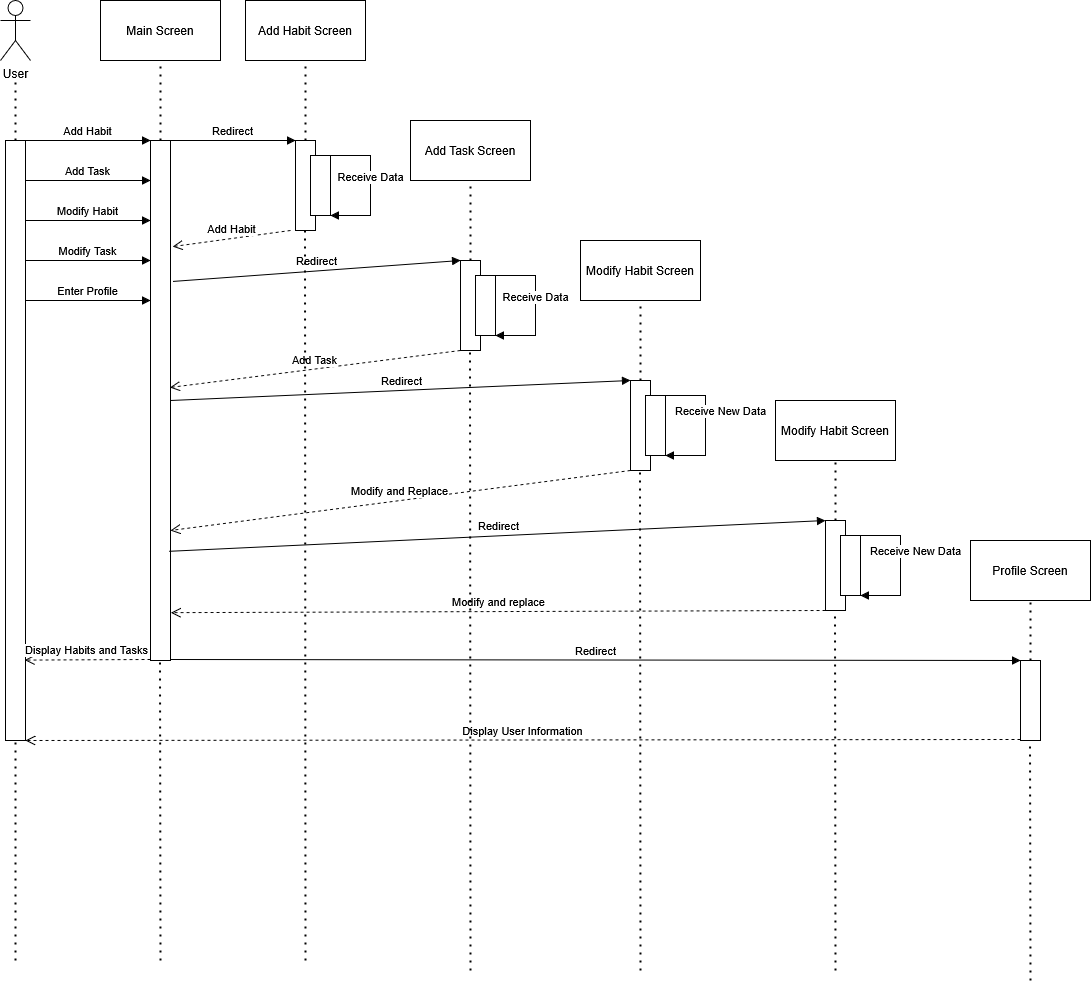

The diagram above was exported from draw.io. Its source (the exported page's mxGraphModel, read from the mxfile embedded in the PNG):
<mxGraphModel dx="1895" dy="1024" grid="1" gridSize="10" guides="1" tooltips="1" connect="1" arrows="1" fold="1" page="1" pageScale="1" pageWidth="1920" pageHeight="1200" math="0" shadow="0">
  <root>
    <mxCell id="0" />
    <mxCell id="1" parent="0" />
    <mxCell id="6ioV_nitiqfzYIuj_itE-2" value="&lt;div&gt;User&lt;/div&gt;&lt;div&gt;&lt;br&gt;&lt;/div&gt;" style="shape=umlActor;verticalLabelPosition=bottom;verticalAlign=top;html=1;" vertex="1" parent="1">
      <mxGeometry x="60" y="60" width="30" height="60" as="geometry" />
    </mxCell>
    <mxCell id="6ioV_nitiqfzYIuj_itE-3" value="" style="endArrow=none;dashed=1;html=1;dashPattern=1 3;strokeWidth=2;rounded=0;" edge="1" parent="1">
      <mxGeometry width="50" height="50" relative="1" as="geometry">
        <mxPoint x="75" y="200" as="sourcePoint" />
        <mxPoint x="75" y="140" as="targetPoint" />
      </mxGeometry>
    </mxCell>
    <mxCell id="6ioV_nitiqfzYIuj_itE-4" value="" style="rounded=0;whiteSpace=wrap;html=1;" vertex="1" parent="1">
      <mxGeometry x="65" y="200" width="20" height="600" as="geometry" />
    </mxCell>
    <mxCell id="6ioV_nitiqfzYIuj_itE-6" value="Main Screen" style="rounded=0;whiteSpace=wrap;html=1;" vertex="1" parent="1">
      <mxGeometry x="160" y="60" width="120" height="60" as="geometry" />
    </mxCell>
    <mxCell id="6ioV_nitiqfzYIuj_itE-7" value="" style="endArrow=none;dashed=1;html=1;dashPattern=1 3;strokeWidth=2;rounded=0;entryX=0.5;entryY=1;entryDx=0;entryDy=0;" edge="1" parent="1" target="6ioV_nitiqfzYIuj_itE-6">
      <mxGeometry width="50" height="50" relative="1" as="geometry">
        <mxPoint x="220" y="200" as="sourcePoint" />
        <mxPoint x="450" y="270" as="targetPoint" />
      </mxGeometry>
    </mxCell>
    <mxCell id="6ioV_nitiqfzYIuj_itE-8" value="" style="rounded=0;whiteSpace=wrap;html=1;" vertex="1" parent="1">
      <mxGeometry x="210" y="200" width="20" height="520" as="geometry" />
    </mxCell>
    <mxCell id="6ioV_nitiqfzYIuj_itE-9" value="Add Habit" style="html=1;verticalAlign=bottom;endArrow=block;curved=0;rounded=0;entryX=0;entryY=0;entryDx=0;entryDy=0;" edge="1" parent="1" target="6ioV_nitiqfzYIuj_itE-8">
      <mxGeometry width="80" relative="1" as="geometry">
        <mxPoint x="85" y="200" as="sourcePoint" />
        <mxPoint x="165" y="200" as="targetPoint" />
        <Array as="points">
          <mxPoint x="125" y="200" />
        </Array>
      </mxGeometry>
    </mxCell>
    <mxCell id="6ioV_nitiqfzYIuj_itE-16" value="Add Task" style="html=1;verticalAlign=bottom;endArrow=block;curved=0;rounded=0;entryX=0;entryY=0;entryDx=0;entryDy=0;" edge="1" parent="1">
      <mxGeometry width="80" relative="1" as="geometry">
        <mxPoint x="85" y="240" as="sourcePoint" />
        <mxPoint x="210" y="240" as="targetPoint" />
        <Array as="points">
          <mxPoint x="125" y="240" />
        </Array>
      </mxGeometry>
    </mxCell>
    <mxCell id="6ioV_nitiqfzYIuj_itE-17" value="Modify Habit" style="html=1;verticalAlign=bottom;endArrow=block;curved=0;rounded=0;entryX=0;entryY=0;entryDx=0;entryDy=0;" edge="1" parent="1">
      <mxGeometry width="80" relative="1" as="geometry">
        <mxPoint x="85" y="280" as="sourcePoint" />
        <mxPoint x="210" y="280" as="targetPoint" />
        <Array as="points">
          <mxPoint x="125" y="280" />
        </Array>
      </mxGeometry>
    </mxCell>
    <mxCell id="6ioV_nitiqfzYIuj_itE-18" value="Modify Task" style="html=1;verticalAlign=bottom;endArrow=block;curved=0;rounded=0;entryX=0;entryY=0;entryDx=0;entryDy=0;" edge="1" parent="1">
      <mxGeometry width="80" relative="1" as="geometry">
        <mxPoint x="85" y="320" as="sourcePoint" />
        <mxPoint x="210" y="320" as="targetPoint" />
        <Array as="points">
          <mxPoint x="125" y="320" />
        </Array>
      </mxGeometry>
    </mxCell>
    <mxCell id="6ioV_nitiqfzYIuj_itE-19" value="Enter Profile" style="html=1;verticalAlign=bottom;endArrow=block;curved=0;rounded=0;entryX=0;entryY=0;entryDx=0;entryDy=0;" edge="1" parent="1">
      <mxGeometry width="80" relative="1" as="geometry">
        <mxPoint x="85" y="360" as="sourcePoint" />
        <mxPoint x="210" y="360" as="targetPoint" />
        <Array as="points">
          <mxPoint x="125" y="360" />
        </Array>
      </mxGeometry>
    </mxCell>
    <mxCell id="6ioV_nitiqfzYIuj_itE-20" value="Add Habit Screen" style="rounded=0;whiteSpace=wrap;html=1;" vertex="1" parent="1">
      <mxGeometry x="305" y="60" width="120" height="60" as="geometry" />
    </mxCell>
    <mxCell id="6ioV_nitiqfzYIuj_itE-21" value="" style="endArrow=none;dashed=1;html=1;dashPattern=1 3;strokeWidth=2;rounded=0;entryX=0.5;entryY=1;entryDx=0;entryDy=0;" edge="1" target="6ioV_nitiqfzYIuj_itE-20" parent="1">
      <mxGeometry width="50" height="50" relative="1" as="geometry">
        <mxPoint x="365" y="200" as="sourcePoint" />
        <mxPoint x="595" y="270" as="targetPoint" />
      </mxGeometry>
    </mxCell>
    <mxCell id="6ioV_nitiqfzYIuj_itE-22" value="" style="rounded=0;whiteSpace=wrap;html=1;" vertex="1" parent="1">
      <mxGeometry x="355" y="200" width="20" height="90" as="geometry" />
    </mxCell>
    <mxCell id="6ioV_nitiqfzYIuj_itE-23" value="Redirect" style="html=1;verticalAlign=bottom;endArrow=block;curved=0;rounded=0;entryX=0;entryY=0;entryDx=0;entryDy=0;exitX=1;exitY=0;exitDx=0;exitDy=0;" edge="1" parent="1" source="6ioV_nitiqfzYIuj_itE-8" target="6ioV_nitiqfzYIuj_itE-22">
      <mxGeometry width="80" relative="1" as="geometry">
        <mxPoint x="250" y="210" as="sourcePoint" />
        <mxPoint x="310" y="200" as="targetPoint" />
      </mxGeometry>
    </mxCell>
    <mxCell id="6ioV_nitiqfzYIuj_itE-24" value="" style="rounded=0;whiteSpace=wrap;html=1;" vertex="1" parent="1">
      <mxGeometry x="370" y="215" width="20" height="60" as="geometry" />
    </mxCell>
    <mxCell id="6ioV_nitiqfzYIuj_itE-25" value="Receive Data" style="html=1;verticalAlign=bottom;endArrow=block;curved=0;rounded=0;entryX=1;entryY=1;entryDx=0;entryDy=0;" edge="1" parent="1" target="6ioV_nitiqfzYIuj_itE-24">
      <mxGeometry width="80" relative="1" as="geometry">
        <mxPoint x="390" y="215" as="sourcePoint" />
        <mxPoint x="430" y="270" as="targetPoint" />
        <Array as="points">
          <mxPoint x="430" y="215" />
          <mxPoint x="430" y="275" />
        </Array>
      </mxGeometry>
    </mxCell>
    <mxCell id="6ioV_nitiqfzYIuj_itE-26" value="Add Habit" style="html=1;verticalAlign=bottom;endArrow=open;dashed=1;endSize=8;curved=0;rounded=0;entryX=1.11;entryY=0.204;entryDx=0;entryDy=0;entryPerimeter=0;" edge="1" parent="1" target="6ioV_nitiqfzYIuj_itE-8">
      <mxGeometry relative="1" as="geometry">
        <mxPoint x="350" y="290" as="sourcePoint" />
        <mxPoint x="270" y="290" as="targetPoint" />
      </mxGeometry>
    </mxCell>
    <mxCell id="6ioV_nitiqfzYIuj_itE-27" value="Add Task Screen" style="rounded=0;whiteSpace=wrap;html=1;" vertex="1" parent="1">
      <mxGeometry x="470" y="180" width="120" height="60" as="geometry" />
    </mxCell>
    <mxCell id="6ioV_nitiqfzYIuj_itE-28" value="" style="endArrow=none;dashed=1;html=1;dashPattern=1 3;strokeWidth=2;rounded=0;entryX=0.5;entryY=1;entryDx=0;entryDy=0;" edge="1" target="6ioV_nitiqfzYIuj_itE-27" parent="1">
      <mxGeometry width="50" height="50" relative="1" as="geometry">
        <mxPoint x="530" y="320" as="sourcePoint" />
        <mxPoint x="760" y="390" as="targetPoint" />
      </mxGeometry>
    </mxCell>
    <mxCell id="6ioV_nitiqfzYIuj_itE-29" value="" style="rounded=0;whiteSpace=wrap;html=1;" vertex="1" parent="1">
      <mxGeometry x="520" y="320" width="20" height="90" as="geometry" />
    </mxCell>
    <mxCell id="6ioV_nitiqfzYIuj_itE-30" value="" style="rounded=0;whiteSpace=wrap;html=1;" vertex="1" parent="1">
      <mxGeometry x="535" y="335" width="20" height="60" as="geometry" />
    </mxCell>
    <mxCell id="6ioV_nitiqfzYIuj_itE-31" value="Receive Data" style="html=1;verticalAlign=bottom;endArrow=block;curved=0;rounded=0;entryX=1;entryY=1;entryDx=0;entryDy=0;" edge="1" target="6ioV_nitiqfzYIuj_itE-30" parent="1">
      <mxGeometry width="80" relative="1" as="geometry">
        <mxPoint x="555" y="335" as="sourcePoint" />
        <mxPoint x="595" y="390" as="targetPoint" />
        <Array as="points">
          <mxPoint x="595" y="335" />
          <mxPoint x="595" y="395" />
        </Array>
      </mxGeometry>
    </mxCell>
    <mxCell id="6ioV_nitiqfzYIuj_itE-32" value="Redirect" style="html=1;verticalAlign=bottom;endArrow=block;curved=0;rounded=0;exitX=1.13;exitY=0.271;exitDx=0;exitDy=0;exitPerimeter=0;" edge="1" parent="1" source="6ioV_nitiqfzYIuj_itE-8">
      <mxGeometry width="80" relative="1" as="geometry">
        <mxPoint x="440" y="320" as="sourcePoint" />
        <mxPoint x="520" y="320" as="targetPoint" />
      </mxGeometry>
    </mxCell>
    <mxCell id="6ioV_nitiqfzYIuj_itE-33" value="Add Task" style="html=1;verticalAlign=bottom;endArrow=open;dashed=1;endSize=8;curved=0;rounded=0;entryX=0.97;entryY=0.475;entryDx=0;entryDy=0;entryPerimeter=0;" edge="1" parent="1" target="6ioV_nitiqfzYIuj_itE-8">
      <mxGeometry relative="1" as="geometry">
        <mxPoint x="520" y="410" as="sourcePoint" />
        <mxPoint x="233" y="410" as="targetPoint" />
      </mxGeometry>
    </mxCell>
    <mxCell id="6ioV_nitiqfzYIuj_itE-34" value="Modify Habit Screen" style="rounded=0;whiteSpace=wrap;html=1;" vertex="1" parent="1">
      <mxGeometry x="640" y="300" width="120" height="60" as="geometry" />
    </mxCell>
    <mxCell id="6ioV_nitiqfzYIuj_itE-35" value="" style="endArrow=none;dashed=1;html=1;dashPattern=1 3;strokeWidth=2;rounded=0;entryX=0.5;entryY=1;entryDx=0;entryDy=0;" edge="1" target="6ioV_nitiqfzYIuj_itE-34" parent="1">
      <mxGeometry width="50" height="50" relative="1" as="geometry">
        <mxPoint x="700" y="440" as="sourcePoint" />
        <mxPoint x="930" y="510" as="targetPoint" />
      </mxGeometry>
    </mxCell>
    <mxCell id="6ioV_nitiqfzYIuj_itE-36" value="" style="rounded=0;whiteSpace=wrap;html=1;" vertex="1" parent="1">
      <mxGeometry x="690" y="440" width="20" height="90" as="geometry" />
    </mxCell>
    <mxCell id="6ioV_nitiqfzYIuj_itE-37" value="" style="rounded=0;whiteSpace=wrap;html=1;" vertex="1" parent="1">
      <mxGeometry x="705" y="455" width="20" height="60" as="geometry" />
    </mxCell>
    <mxCell id="6ioV_nitiqfzYIuj_itE-38" value="Receive New Data" style="html=1;verticalAlign=bottom;endArrow=block;curved=0;rounded=0;entryX=1;entryY=1;entryDx=0;entryDy=0;" edge="1" target="6ioV_nitiqfzYIuj_itE-37" parent="1">
      <mxGeometry x="-0.0714" y="15" width="80" relative="1" as="geometry">
        <mxPoint x="725" y="455" as="sourcePoint" />
        <mxPoint x="765" y="510" as="targetPoint" />
        <Array as="points">
          <mxPoint x="765" y="455" />
          <mxPoint x="765" y="515" />
        </Array>
        <mxPoint as="offset" />
      </mxGeometry>
    </mxCell>
    <mxCell id="6ioV_nitiqfzYIuj_itE-39" value="Modify and Replace" style="html=1;verticalAlign=bottom;endArrow=open;dashed=1;endSize=8;curved=0;rounded=0;exitX=0;exitY=1;exitDx=0;exitDy=0;entryX=1;entryY=0.75;entryDx=0;entryDy=0;" edge="1" parent="1" source="6ioV_nitiqfzYIuj_itE-36" target="6ioV_nitiqfzYIuj_itE-8">
      <mxGeometry relative="1" as="geometry">
        <mxPoint x="680" y="530" as="sourcePoint" />
        <mxPoint x="232" y="522" as="targetPoint" />
      </mxGeometry>
    </mxCell>
    <mxCell id="6ioV_nitiqfzYIuj_itE-40" value="Redirect" style="html=1;verticalAlign=bottom;endArrow=block;curved=0;rounded=0;entryX=0;entryY=0;entryDx=0;entryDy=0;exitX=1;exitY=0.5;exitDx=0;exitDy=0;" edge="1" parent="1" source="6ioV_nitiqfzYIuj_itE-8" target="6ioV_nitiqfzYIuj_itE-36">
      <mxGeometry width="80" relative="1" as="geometry">
        <mxPoint x="230" y="440" as="sourcePoint" />
        <mxPoint x="310" y="440" as="targetPoint" />
      </mxGeometry>
    </mxCell>
    <mxCell id="6ioV_nitiqfzYIuj_itE-41" value="Modify Habit Screen" style="rounded=0;whiteSpace=wrap;html=1;" vertex="1" parent="1">
      <mxGeometry x="835" y="460" width="120" height="60" as="geometry" />
    </mxCell>
    <mxCell id="6ioV_nitiqfzYIuj_itE-42" value="" style="endArrow=none;dashed=1;html=1;dashPattern=1 3;strokeWidth=2;rounded=0;entryX=0.5;entryY=1;entryDx=0;entryDy=0;" edge="1" target="6ioV_nitiqfzYIuj_itE-41" parent="1">
      <mxGeometry width="50" height="50" relative="1" as="geometry">
        <mxPoint x="895" y="580" as="sourcePoint" />
        <mxPoint x="1125" y="650" as="targetPoint" />
      </mxGeometry>
    </mxCell>
    <mxCell id="6ioV_nitiqfzYIuj_itE-43" value="" style="rounded=0;whiteSpace=wrap;html=1;" vertex="1" parent="1">
      <mxGeometry x="885" y="580" width="20" height="90" as="geometry" />
    </mxCell>
    <mxCell id="6ioV_nitiqfzYIuj_itE-44" value="" style="rounded=0;whiteSpace=wrap;html=1;" vertex="1" parent="1">
      <mxGeometry x="900" y="595" width="20" height="60" as="geometry" />
    </mxCell>
    <mxCell id="6ioV_nitiqfzYIuj_itE-45" value="Receive New Data" style="html=1;verticalAlign=bottom;endArrow=block;curved=0;rounded=0;entryX=1;entryY=1;entryDx=0;entryDy=0;" edge="1" target="6ioV_nitiqfzYIuj_itE-44" parent="1">
      <mxGeometry x="-0.0714" y="15" width="80" relative="1" as="geometry">
        <mxPoint x="920" y="595" as="sourcePoint" />
        <mxPoint x="960" y="650" as="targetPoint" />
        <Array as="points">
          <mxPoint x="960" y="595" />
          <mxPoint x="960" y="655" />
        </Array>
        <mxPoint as="offset" />
      </mxGeometry>
    </mxCell>
    <mxCell id="6ioV_nitiqfzYIuj_itE-47" value="Redirect" style="html=1;verticalAlign=bottom;endArrow=block;curved=0;rounded=0;entryX=0;entryY=0;entryDx=0;entryDy=0;exitX=0.94;exitY=0.79;exitDx=0;exitDy=0;exitPerimeter=0;" edge="1" parent="1" source="6ioV_nitiqfzYIuj_itE-8" target="6ioV_nitiqfzYIuj_itE-43">
      <mxGeometry width="80" relative="1" as="geometry">
        <mxPoint x="270" y="580" as="sourcePoint" />
        <mxPoint x="310" y="580" as="targetPoint" />
      </mxGeometry>
    </mxCell>
    <mxCell id="6ioV_nitiqfzYIuj_itE-48" value="Modify and replace" style="html=1;verticalAlign=bottom;endArrow=open;dashed=1;endSize=8;curved=0;rounded=0;exitX=0;exitY=1;exitDx=0;exitDy=0;entryX=1.02;entryY=0.908;entryDx=0;entryDy=0;entryPerimeter=0;" edge="1" parent="1" source="6ioV_nitiqfzYIuj_itE-43" target="6ioV_nitiqfzYIuj_itE-8">
      <mxGeometry relative="1" as="geometry">
        <mxPoint x="620" y="670" as="sourcePoint" />
        <mxPoint x="236" y="680" as="targetPoint" />
      </mxGeometry>
    </mxCell>
    <mxCell id="6ioV_nitiqfzYIuj_itE-49" value="Profile Screen" style="rounded=0;whiteSpace=wrap;html=1;" vertex="1" parent="1">
      <mxGeometry x="1030" y="600" width="120" height="60" as="geometry" />
    </mxCell>
    <mxCell id="6ioV_nitiqfzYIuj_itE-50" value="" style="endArrow=none;dashed=1;html=1;dashPattern=1 3;strokeWidth=2;rounded=0;entryX=0.5;entryY=1;entryDx=0;entryDy=0;" edge="1" target="6ioV_nitiqfzYIuj_itE-49" parent="1">
      <mxGeometry width="50" height="50" relative="1" as="geometry">
        <mxPoint x="1090" y="720" as="sourcePoint" />
        <mxPoint x="1320" y="790" as="targetPoint" />
      </mxGeometry>
    </mxCell>
    <mxCell id="6ioV_nitiqfzYIuj_itE-51" value="" style="rounded=0;whiteSpace=wrap;html=1;" vertex="1" parent="1">
      <mxGeometry x="1080" y="720" width="20" height="80" as="geometry" />
    </mxCell>
    <mxCell id="6ioV_nitiqfzYIuj_itE-56" value="Redirect" style="html=1;verticalAlign=bottom;endArrow=block;curved=0;rounded=0;entryX=0;entryY=0;entryDx=0;entryDy=0;" edge="1" parent="1" target="6ioV_nitiqfzYIuj_itE-51">
      <mxGeometry width="80" relative="1" as="geometry">
        <mxPoint x="230" y="719" as="sourcePoint" />
        <mxPoint x="310" y="719" as="targetPoint" />
      </mxGeometry>
    </mxCell>
    <mxCell id="6ioV_nitiqfzYIuj_itE-57" value="Display User Information" style="html=1;verticalAlign=bottom;endArrow=open;dashed=1;endSize=8;curved=0;rounded=0;entryX=1;entryY=1;entryDx=0;entryDy=0;" edge="1" parent="1" target="6ioV_nitiqfzYIuj_itE-4">
      <mxGeometry relative="1" as="geometry">
        <mxPoint x="1080" y="799" as="sourcePoint" />
        <mxPoint x="320" y="800" as="targetPoint" />
      </mxGeometry>
    </mxCell>
    <mxCell id="6ioV_nitiqfzYIuj_itE-59" value="Display Habits and Tasks" style="html=1;verticalAlign=bottom;endArrow=open;dashed=1;endSize=8;curved=0;rounded=0;entryX=0.96;entryY=0.866;entryDx=0;entryDy=0;entryPerimeter=0;" edge="1" parent="1" target="6ioV_nitiqfzYIuj_itE-4">
      <mxGeometry relative="1" as="geometry">
        <mxPoint x="210" y="719" as="sourcePoint" />
        <mxPoint x="130" y="719" as="targetPoint" />
      </mxGeometry>
    </mxCell>
    <mxCell id="6ioV_nitiqfzYIuj_itE-60" value="" style="endArrow=none;dashed=1;html=1;dashPattern=1 3;strokeWidth=2;rounded=0;entryX=0.5;entryY=1;entryDx=0;entryDy=0;" edge="1" parent="1" target="6ioV_nitiqfzYIuj_itE-4">
      <mxGeometry width="50" height="50" relative="1" as="geometry">
        <mxPoint x="75" y="1020" as="sourcePoint" />
        <mxPoint x="100" y="850" as="targetPoint" />
      </mxGeometry>
    </mxCell>
    <mxCell id="6ioV_nitiqfzYIuj_itE-61" value="" style="endArrow=none;dashed=1;html=1;dashPattern=1 3;strokeWidth=2;rounded=0;entryX=0.5;entryY=1;entryDx=0;entryDy=0;" edge="1" parent="1">
      <mxGeometry width="50" height="50" relative="1" as="geometry">
        <mxPoint x="220" y="1020" as="sourcePoint" />
        <mxPoint x="219.5" y="720" as="targetPoint" />
      </mxGeometry>
    </mxCell>
    <mxCell id="6ioV_nitiqfzYIuj_itE-62" value="" style="endArrow=none;dashed=1;html=1;dashPattern=1 3;strokeWidth=2;rounded=0;entryX=0.5;entryY=1;entryDx=0;entryDy=0;" edge="1" parent="1">
      <mxGeometry width="50" height="50" relative="1" as="geometry">
        <mxPoint x="530" y="1030" as="sourcePoint" />
        <mxPoint x="529.5" y="410" as="targetPoint" />
      </mxGeometry>
    </mxCell>
    <mxCell id="6ioV_nitiqfzYIuj_itE-63" value="" style="endArrow=none;dashed=1;html=1;dashPattern=1 3;strokeWidth=2;rounded=0;entryX=0.5;entryY=1;entryDx=0;entryDy=0;" edge="1" parent="1">
      <mxGeometry width="50" height="50" relative="1" as="geometry">
        <mxPoint x="700" y="1030" as="sourcePoint" />
        <mxPoint x="699.5" y="530" as="targetPoint" />
      </mxGeometry>
    </mxCell>
    <mxCell id="6ioV_nitiqfzYIuj_itE-64" value="" style="endArrow=none;dashed=1;html=1;dashPattern=1 3;strokeWidth=2;rounded=0;entryX=0.5;entryY=1;entryDx=0;entryDy=0;" edge="1" parent="1">
      <mxGeometry width="50" height="50" relative="1" as="geometry">
        <mxPoint x="365" y="1020" as="sourcePoint" />
        <mxPoint x="364.5" y="290" as="targetPoint" />
      </mxGeometry>
    </mxCell>
    <mxCell id="6ioV_nitiqfzYIuj_itE-65" value="" style="endArrow=none;dashed=1;html=1;dashPattern=1 3;strokeWidth=2;rounded=0;entryX=0.5;entryY=1;entryDx=0;entryDy=0;" edge="1" parent="1">
      <mxGeometry width="50" height="50" relative="1" as="geometry">
        <mxPoint x="895" y="1030" as="sourcePoint" />
        <mxPoint x="894.5" y="670" as="targetPoint" />
      </mxGeometry>
    </mxCell>
    <mxCell id="6ioV_nitiqfzYIuj_itE-66" value="" style="endArrow=none;dashed=1;html=1;dashPattern=1 3;strokeWidth=2;rounded=0;entryX=0.5;entryY=1;entryDx=0;entryDy=0;" edge="1" parent="1">
      <mxGeometry width="50" height="50" relative="1" as="geometry">
        <mxPoint x="1090" y="1040" as="sourcePoint" />
        <mxPoint x="1089.5" y="800" as="targetPoint" />
      </mxGeometry>
    </mxCell>
  </root>
</mxGraphModel>